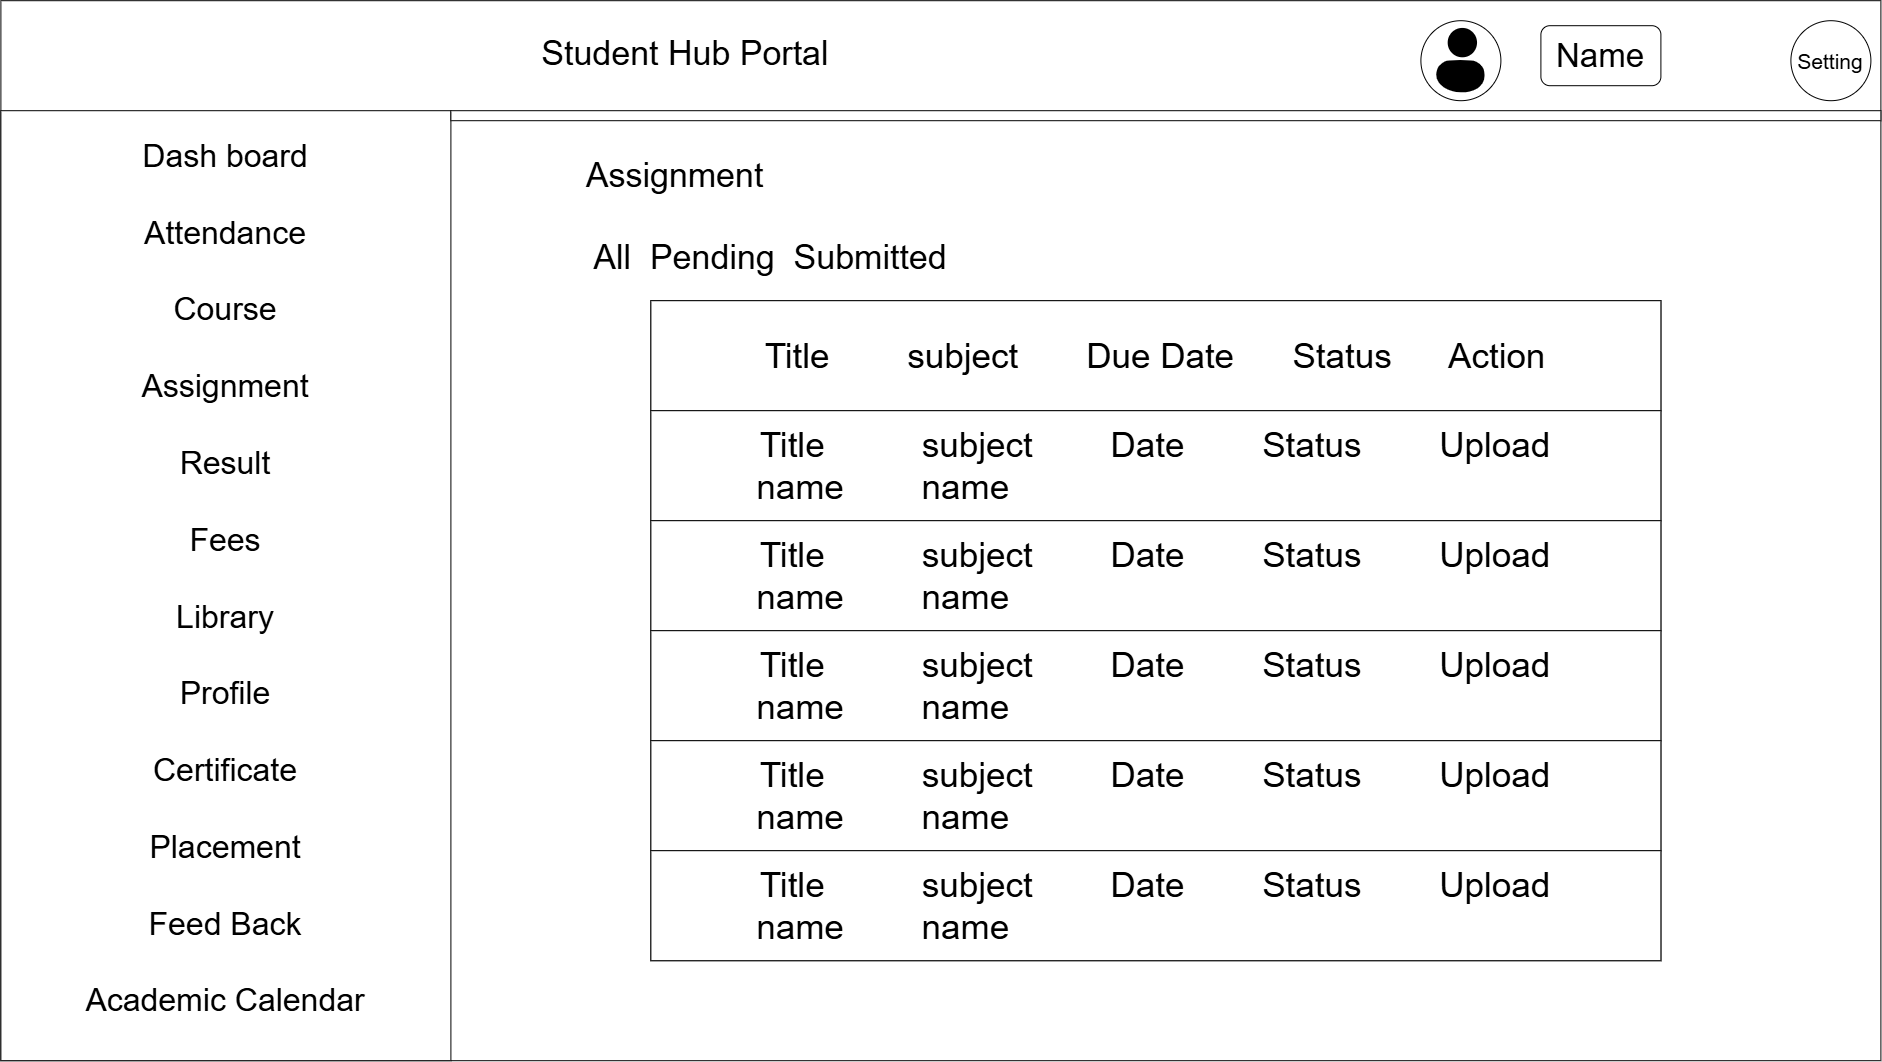

The diagram above was exported from draw.io. Its source (the exported page's mxGraphModel, read from the mxfile embedded in the PNG):
<mxGraphModel dx="2762" dy="2297" grid="1" gridSize="10" guides="1" tooltips="1" connect="1" arrows="1" fold="1" page="1" pageScale="1" pageWidth="827" pageHeight="1169" math="0" shadow="0">
  <root>
    <mxCell id="0" />
    <mxCell id="1" parent="0" />
    <mxCell id="A-En-aUqj-6rRw6twzDy-1" parent="1" style="rounded=0;whiteSpace=wrap;html=1;" value="&lt;font style=&quot;font-size: 34px;&quot;&gt;Student Hub Portal&amp;nbsp; &amp;nbsp;&lt;/font&gt;&lt;span style=&quot;font-size: 34px; background-color: transparent; color: light-dark(rgb(0, 0, 0), rgb(255, 255, 255));&quot;&gt;&amp;nbsp; &amp;nbsp; &amp;nbsp; &amp;nbsp; &amp;nbsp; &amp;nbsp; &amp;nbsp; &amp;nbsp; &amp;nbsp; &amp;nbsp; &amp;nbsp; &amp;nbsp; &amp;nbsp; &amp;nbsp; &amp;nbsp; &amp;nbsp; &amp;nbsp; &amp;nbsp; &amp;nbsp; &amp;nbsp; &amp;nbsp; &amp;nbsp; &amp;nbsp; &amp;nbsp; &amp;nbsp; &amp;nbsp;&lt;/span&gt;&lt;div&gt;&lt;div&gt;&lt;font style=&quot;font-size: 34px;&quot;&gt;&lt;br&gt;&lt;/font&gt;&lt;/div&gt;&lt;div&gt;&lt;span style=&quot;font-size: 34px; background-color: transparent; color: light-dark(rgb(0, 0, 0), rgb(255, 255, 255));&quot;&gt;&lt;br&gt;&lt;/span&gt;&lt;/div&gt;&lt;div&gt;&lt;span style=&quot;font-size: 34px; background-color: transparent; color: light-dark(rgb(0, 0, 0), rgb(255, 255, 255));&quot;&gt;&amp;nbsp;Assignment&amp;nbsp; &amp;nbsp; &amp;nbsp; &amp;nbsp; &amp;nbsp; &amp;nbsp; &amp;nbsp; &amp;nbsp; &amp;nbsp; &amp;nbsp; &amp;nbsp; &amp;nbsp; &amp;nbsp; &amp;nbsp; &amp;nbsp; &amp;nbsp; &amp;nbsp; &amp;nbsp; &amp;nbsp; &amp;nbsp; &amp;nbsp; &amp;nbsp; &amp;nbsp; &amp;nbsp; &amp;nbsp; &amp;nbsp; &amp;nbsp; &amp;nbsp; &amp;nbsp;&lt;/span&gt;&lt;/div&gt;&lt;div&gt;&lt;font style=&quot;font-size: 34px;&quot;&gt;&amp;nbsp; &amp;nbsp; &amp;nbsp; &amp;nbsp; &amp;nbsp; &amp;nbsp; &amp;nbsp; &amp;nbsp; &amp;nbsp; &amp;nbsp; &amp;nbsp; &amp;nbsp; &amp;nbsp; &amp;nbsp; &amp;nbsp; &amp;nbsp; &amp;nbsp; &amp;nbsp; &amp;nbsp; &amp;nbsp; &amp;nbsp; &amp;nbsp; &amp;nbsp; &amp;nbsp; &amp;nbsp; &amp;nbsp; &amp;nbsp;&lt;/font&gt;&lt;/div&gt;&lt;div&gt;&lt;span style=&quot;font-size: 34px; background-color: transparent; color: light-dark(rgb(0, 0, 0), rgb(255, 255, 255));&quot;&gt;All&amp;nbsp; Pending&amp;nbsp; Submitted&amp;nbsp; &amp;nbsp; &amp;nbsp; &amp;nbsp; &amp;nbsp; &amp;nbsp; &amp;nbsp; &amp;nbsp; &amp;nbsp; &amp;nbsp; &amp;nbsp; &amp;nbsp; &amp;nbsp; &amp;nbsp; &amp;nbsp; &amp;nbsp; &amp;nbsp; &amp;nbsp;&amp;nbsp;&lt;/span&gt;&lt;/div&gt;&lt;div&gt;&lt;br&gt;&lt;/div&gt;&lt;div&gt;&lt;font style=&quot;font-size: 34px;&quot;&gt;&lt;br&gt;&lt;/font&gt;&lt;/div&gt;&lt;div&gt;&lt;font style=&quot;font-size: 34px;&quot;&gt;&lt;br&gt;&lt;/font&gt;&lt;/div&gt;&lt;div&gt;&lt;br&gt;&lt;/div&gt;&lt;div&gt;&lt;font style=&quot;font-size: 34px;&quot;&gt;&lt;br&gt;&lt;/font&gt;&lt;/div&gt;&lt;div&gt;&lt;font style=&quot;font-size: 34px;&quot;&gt;&lt;br&gt;&lt;/font&gt;&lt;/div&gt;&lt;div&gt;&lt;font style=&quot;font-size: 34px;&quot;&gt;&lt;br&gt;&lt;/font&gt;&lt;/div&gt;&lt;div&gt;&lt;font style=&quot;font-size: 34px;&quot;&gt;&lt;br&gt;&lt;/font&gt;&lt;/div&gt;&lt;div&gt;&lt;font style=&quot;font-size: 34px;&quot;&gt;&lt;br&gt;&lt;/font&gt;&lt;/div&gt;&lt;div&gt;&lt;font style=&quot;font-size: 34px;&quot;&gt;&lt;br&gt;&lt;/font&gt;&lt;/div&gt;&lt;div&gt;&lt;br&gt;&lt;/div&gt;&lt;div&gt;&lt;br&gt;&lt;/div&gt;&lt;div&gt;&lt;font style=&quot;font-size: 34px;&quot;&gt;&lt;br&gt;&lt;/font&gt;&lt;/div&gt;&lt;div&gt;&lt;font style=&quot;font-size: 34px;&quot;&gt;&lt;br&gt;&lt;/font&gt;&lt;/div&gt;&lt;div&gt;&lt;font style=&quot;font-size: 34px;&quot;&gt;&lt;br&gt;&lt;/font&gt;&lt;/div&gt;&lt;div&gt;&lt;font style=&quot;font-size: 34px;&quot;&gt;&lt;br&gt;&lt;/font&gt;&lt;/div&gt;&lt;div&gt;&lt;font style=&quot;font-size: 34px;&quot;&gt;&lt;br&gt;&lt;/font&gt;&lt;/div&gt;&lt;div&gt;&lt;font style=&quot;font-size: 34px;&quot;&gt;&lt;br&gt;&lt;/font&gt;&lt;/div&gt;&lt;div&gt;&lt;font style=&quot;font-size: 34px;&quot;&gt;&lt;br&gt;&lt;/font&gt;&lt;/div&gt;&lt;div&gt;&lt;font style=&quot;font-size: 34px;&quot;&gt;&lt;br&gt;&lt;/font&gt;&lt;/div&gt;&lt;div&gt;&lt;font style=&quot;font-size: 34px;&quot;&gt;&lt;br&gt;&lt;/font&gt;&lt;/div&gt;&lt;/div&gt;" vertex="1">
      <mxGeometry height="1060" width="1880" x="-490" y="-50" as="geometry" />
    </mxCell>
    <mxCell id="A-En-aUqj-6rRw6twzDy-2" parent="1" style="rounded=0;whiteSpace=wrap;html=1;" value="&lt;font style=&quot;font-size: 32px;&quot;&gt;Dash board&lt;/font&gt;&lt;div&gt;&lt;span style=&quot;font-size: 32px;&quot;&gt;&lt;br&gt;&lt;/span&gt;&lt;div&gt;&lt;div&gt;&lt;font style=&quot;font-size: 32px;&quot;&gt;Attendance&lt;/font&gt;&lt;/div&gt;&lt;div&gt;&lt;font style=&quot;font-size: 32px;&quot;&gt;&lt;br&gt;&lt;/font&gt;&lt;/div&gt;&lt;div&gt;&lt;font style=&quot;font-size: 32px;&quot;&gt;Course&lt;/font&gt;&lt;/div&gt;&lt;div&gt;&lt;font style=&quot;font-size: 32px;&quot;&gt;&lt;br&gt;&lt;/font&gt;&lt;/div&gt;&lt;div&gt;&lt;font style=&quot;font-size: 32px;&quot;&gt;Assignment&lt;/font&gt;&lt;/div&gt;&lt;div&gt;&lt;font style=&quot;font-size: 32px;&quot;&gt;&lt;br&gt;&lt;/font&gt;&lt;/div&gt;&lt;div&gt;&lt;font style=&quot;font-size: 32px;&quot;&gt;Result&lt;/font&gt;&lt;/div&gt;&lt;div&gt;&lt;font style=&quot;font-size: 32px;&quot;&gt;&lt;br&gt;&lt;/font&gt;&lt;/div&gt;&lt;div&gt;&lt;font style=&quot;font-size: 32px;&quot;&gt;Fees&lt;/font&gt;&lt;/div&gt;&lt;div&gt;&lt;font style=&quot;font-size: 32px;&quot;&gt;&lt;br&gt;&lt;/font&gt;&lt;/div&gt;&lt;div&gt;&lt;font style=&quot;font-size: 32px;&quot;&gt;Library&lt;/font&gt;&lt;/div&gt;&lt;div&gt;&lt;font style=&quot;font-size: 32px;&quot;&gt;&lt;br&gt;&lt;/font&gt;&lt;/div&gt;&lt;div&gt;&lt;font style=&quot;font-size: 32px;&quot;&gt;Profile&lt;/font&gt;&lt;/div&gt;&lt;div&gt;&lt;font style=&quot;font-size: 32px;&quot;&gt;&lt;br&gt;&lt;/font&gt;&lt;/div&gt;&lt;div&gt;&lt;font style=&quot;font-size: 32px;&quot;&gt;Certificate&lt;/font&gt;&lt;/div&gt;&lt;div&gt;&lt;font style=&quot;font-size: 32px;&quot;&gt;&lt;br&gt;&lt;/font&gt;&lt;/div&gt;&lt;div&gt;&lt;font style=&quot;font-size: 32px;&quot;&gt;Placement&lt;/font&gt;&lt;/div&gt;&lt;div&gt;&lt;font style=&quot;font-size: 32px;&quot;&gt;&lt;br&gt;&lt;/font&gt;&lt;/div&gt;&lt;div&gt;&lt;font style=&quot;font-size: 32px;&quot;&gt;Feed Back&lt;/font&gt;&lt;/div&gt;&lt;div&gt;&lt;font style=&quot;font-size: 32px;&quot;&gt;&lt;br&gt;&lt;/font&gt;&lt;/div&gt;&lt;div&gt;&lt;font style=&quot;font-size: 32px;&quot;&gt;Academic Calendar&lt;/font&gt;&lt;/div&gt;&lt;div&gt;&lt;br&gt;&lt;/div&gt;&lt;/div&gt;&lt;/div&gt;" vertex="1">
      <mxGeometry height="950" width="450" x="-490" y="60" as="geometry" />
    </mxCell>
    <mxCell id="A-En-aUqj-6rRw6twzDy-5" parent="1" style="ellipse;whiteSpace=wrap;html=1;shapeInside=1;aspect=fixed;" value="&lt;font style=&quot;font-size: 21px;&quot;&gt;Setting&lt;/font&gt;" vertex="1">
      <mxGeometry height="80" width="80" x="1300" y="-30" as="geometry" />
    </mxCell>
    <mxCell id="A-En-aUqj-6rRw6twzDy-8" parent="1" style="ellipse;whiteSpace=wrap;html=1;shapeInside=1;aspect=fixed;" value="" vertex="1">
      <mxGeometry height="80" width="80" x="930" y="-30" as="geometry" />
    </mxCell>
    <mxCell id="A-En-aUqj-6rRw6twzDy-9" parent="1" style="shape=image;html=1;verticalAlign=top;verticalLabelPosition=bottom;labelBackgroundColor=#ffffff;imageAspect=0;aspect=fixed;image=https://icons.diagrams.net/icon-cache1/ecommerce_icon-2488/user-702.svg" value="" vertex="1">
      <mxGeometry height="70" width="70" x="935" y="-25" as="geometry" />
    </mxCell>
    <mxCell id="A-En-aUqj-6rRw6twzDy-10" parent="1" style="rounded=1;whiteSpace=wrap;html=1;" value="&lt;font style=&quot;font-size: 33px;&quot;&gt;Name&lt;/font&gt;" vertex="1">
      <mxGeometry height="60" width="120" x="1050" y="-25" as="geometry" />
    </mxCell>
    <mxCell id="A-En-aUqj-6rRw6twzDy-65" parent="1" style="rounded=0;whiteSpace=wrap;html=1;" value="" vertex="1">
      <mxGeometry height="10" width="1430" x="-40" y="60" as="geometry" />
    </mxCell>
    <mxCell id="A-En-aUqj-6rRw6twzDy-66" parent="1" style="rounded=0;whiteSpace=wrap;html=1;" value="" vertex="1">
      <mxGeometry height="660" width="1010" x="160" y="250" as="geometry" />
    </mxCell>
    <mxCell id="A-En-aUqj-6rRw6twzDy-67" parent="1" style="rounded=0;whiteSpace=wrap;html=1;" value="&lt;font style=&quot;font-size: 35px;&quot;&gt;Title&amp;nbsp; &amp;nbsp; &amp;nbsp; &amp;nbsp; subject&amp;nbsp; &amp;nbsp; &amp;nbsp; &amp;nbsp;Due Date&amp;nbsp; &amp;nbsp; &amp;nbsp; Status&amp;nbsp; &amp;nbsp; &amp;nbsp; Action&lt;/font&gt;" vertex="1">
      <mxGeometry height="110" width="1010" x="160" y="250" as="geometry" />
    </mxCell>
    <mxCell id="A-En-aUqj-6rRw6twzDy-69" parent="1" style="rounded=0;whiteSpace=wrap;html=1;" value="&lt;font style=&quot;font-size: 35px;&quot;&gt;Title&amp;nbsp; &amp;nbsp; &amp;nbsp; &amp;nbsp; &amp;nbsp; subject&amp;nbsp; &amp;nbsp; &amp;nbsp; &amp;nbsp; Date&amp;nbsp; &amp;nbsp; &amp;nbsp; &amp;nbsp; Status&amp;nbsp; &amp;nbsp; &amp;nbsp; &amp;nbsp; Upload&lt;/font&gt;&lt;div&gt;&lt;font style=&quot;font-size: 35px;&quot;&gt;name&amp;nbsp; &amp;nbsp; &amp;nbsp; &amp;nbsp; name&amp;nbsp; &amp;nbsp; &amp;nbsp; &amp;nbsp; &amp;nbsp; &amp;nbsp; &amp;nbsp; &amp;nbsp; &amp;nbsp; &amp;nbsp; &amp;nbsp; &amp;nbsp; &amp;nbsp; &amp;nbsp; &amp;nbsp; &amp;nbsp; &amp;nbsp; &amp;nbsp; &amp;nbsp; &amp;nbsp; &amp;nbsp; &amp;nbsp; &amp;nbsp; &amp;nbsp; &amp;nbsp; &amp;nbsp; &amp;nbsp; &amp;nbsp;&amp;nbsp;&lt;/font&gt;&lt;/div&gt;" vertex="1">
      <mxGeometry height="110" width="1010" x="160" y="360" as="geometry" />
    </mxCell>
    <mxCell id="A-En-aUqj-6rRw6twzDy-72" parent="1" style="rounded=0;whiteSpace=wrap;html=1;" value="&lt;font style=&quot;font-size: 35px;&quot;&gt;Title&amp;nbsp; &amp;nbsp; &amp;nbsp; &amp;nbsp; &amp;nbsp; subject&amp;nbsp; &amp;nbsp; &amp;nbsp; &amp;nbsp; Date&amp;nbsp; &amp;nbsp; &amp;nbsp; &amp;nbsp; Status&amp;nbsp; &amp;nbsp; &amp;nbsp; &amp;nbsp; Upload&lt;/font&gt;&lt;div&gt;&lt;font style=&quot;font-size: 35px;&quot;&gt;name&amp;nbsp; &amp;nbsp; &amp;nbsp; &amp;nbsp; name&amp;nbsp; &amp;nbsp; &amp;nbsp; &amp;nbsp; &amp;nbsp; &amp;nbsp; &amp;nbsp; &amp;nbsp; &amp;nbsp; &amp;nbsp; &amp;nbsp; &amp;nbsp; &amp;nbsp; &amp;nbsp; &amp;nbsp; &amp;nbsp; &amp;nbsp; &amp;nbsp; &amp;nbsp; &amp;nbsp; &amp;nbsp; &amp;nbsp; &amp;nbsp; &amp;nbsp; &amp;nbsp; &amp;nbsp; &amp;nbsp; &amp;nbsp;&amp;nbsp;&lt;/font&gt;&lt;/div&gt;" vertex="1">
      <mxGeometry height="110" width="1010" x="160" y="470" as="geometry" />
    </mxCell>
    <mxCell id="A-En-aUqj-6rRw6twzDy-73" parent="1" style="rounded=0;whiteSpace=wrap;html=1;" value="&lt;font style=&quot;font-size: 35px;&quot;&gt;Title&amp;nbsp; &amp;nbsp; &amp;nbsp; &amp;nbsp; &amp;nbsp; subject&amp;nbsp; &amp;nbsp; &amp;nbsp; &amp;nbsp; Date&amp;nbsp; &amp;nbsp; &amp;nbsp; &amp;nbsp; Status&amp;nbsp; &amp;nbsp; &amp;nbsp; &amp;nbsp; Upload&lt;/font&gt;&lt;div&gt;&lt;font style=&quot;font-size: 35px;&quot;&gt;name&amp;nbsp; &amp;nbsp; &amp;nbsp; &amp;nbsp; name&amp;nbsp; &amp;nbsp; &amp;nbsp; &amp;nbsp; &amp;nbsp; &amp;nbsp; &amp;nbsp; &amp;nbsp; &amp;nbsp; &amp;nbsp; &amp;nbsp; &amp;nbsp; &amp;nbsp; &amp;nbsp; &amp;nbsp; &amp;nbsp; &amp;nbsp; &amp;nbsp; &amp;nbsp; &amp;nbsp; &amp;nbsp; &amp;nbsp; &amp;nbsp; &amp;nbsp; &amp;nbsp; &amp;nbsp; &amp;nbsp; &amp;nbsp;&amp;nbsp;&lt;/font&gt;&lt;/div&gt;" vertex="1">
      <mxGeometry height="110" width="1010" x="160" y="580" as="geometry" />
    </mxCell>
    <mxCell id="A-En-aUqj-6rRw6twzDy-74" parent="1" style="rounded=0;whiteSpace=wrap;html=1;" value="&lt;font style=&quot;font-size: 35px;&quot;&gt;Title&amp;nbsp; &amp;nbsp; &amp;nbsp; &amp;nbsp; &amp;nbsp; subject&amp;nbsp; &amp;nbsp; &amp;nbsp; &amp;nbsp; Date&amp;nbsp; &amp;nbsp; &amp;nbsp; &amp;nbsp; Status&amp;nbsp; &amp;nbsp; &amp;nbsp; &amp;nbsp; Upload&lt;/font&gt;&lt;div&gt;&lt;font style=&quot;font-size: 35px;&quot;&gt;name&amp;nbsp; &amp;nbsp; &amp;nbsp; &amp;nbsp; name&amp;nbsp; &amp;nbsp; &amp;nbsp; &amp;nbsp; &amp;nbsp; &amp;nbsp; &amp;nbsp; &amp;nbsp; &amp;nbsp; &amp;nbsp; &amp;nbsp; &amp;nbsp; &amp;nbsp; &amp;nbsp; &amp;nbsp; &amp;nbsp; &amp;nbsp; &amp;nbsp; &amp;nbsp; &amp;nbsp; &amp;nbsp; &amp;nbsp; &amp;nbsp; &amp;nbsp; &amp;nbsp; &amp;nbsp; &amp;nbsp; &amp;nbsp;&amp;nbsp;&lt;/font&gt;&lt;/div&gt;" vertex="1">
      <mxGeometry height="110" width="1010" x="160" y="690" as="geometry" />
    </mxCell>
    <mxCell id="A-En-aUqj-6rRw6twzDy-75" parent="1" style="rounded=0;whiteSpace=wrap;html=1;" value="&lt;font style=&quot;font-size: 35px;&quot;&gt;Title&amp;nbsp; &amp;nbsp; &amp;nbsp; &amp;nbsp; &amp;nbsp; subject&amp;nbsp; &amp;nbsp; &amp;nbsp; &amp;nbsp; Date&amp;nbsp; &amp;nbsp; &amp;nbsp; &amp;nbsp; Status&amp;nbsp; &amp;nbsp; &amp;nbsp; &amp;nbsp; Upload&lt;/font&gt;&lt;div&gt;&lt;font style=&quot;font-size: 35px;&quot;&gt;name&amp;nbsp; &amp;nbsp; &amp;nbsp; &amp;nbsp; name&amp;nbsp; &amp;nbsp; &amp;nbsp; &amp;nbsp; &amp;nbsp; &amp;nbsp; &amp;nbsp; &amp;nbsp; &amp;nbsp; &amp;nbsp; &amp;nbsp; &amp;nbsp; &amp;nbsp; &amp;nbsp; &amp;nbsp; &amp;nbsp; &amp;nbsp; &amp;nbsp; &amp;nbsp; &amp;nbsp; &amp;nbsp; &amp;nbsp; &amp;nbsp; &amp;nbsp; &amp;nbsp; &amp;nbsp; &amp;nbsp; &amp;nbsp;&amp;nbsp;&lt;/font&gt;&lt;/div&gt;" vertex="1">
      <mxGeometry height="110" width="1010" x="160" y="800" as="geometry" />
    </mxCell>
  </root>
</mxGraphModel>